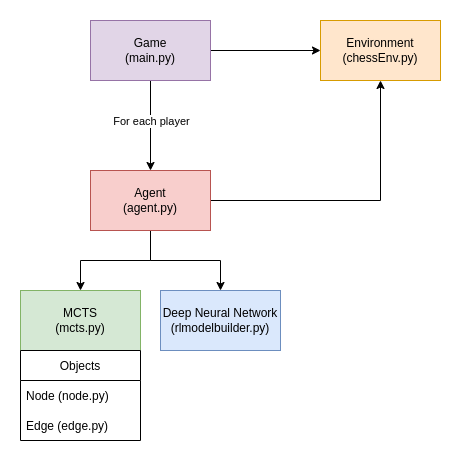

The diagram above was exported from draw.io. Its source (the exported page's mxGraphModel, read from the mxfile embedded in the PNG):
<mxGraphModel dx="1366" dy="809" grid="1" gridSize="10" guides="1" tooltips="1" connect="1" arrows="1" fold="1" page="1" pageScale="1" pageWidth="1169" pageHeight="827" math="0" shadow="0">
  <root>
    <mxCell id="0" />
    <mxCell id="1" parent="0" />
    <mxCell id="2" style="edgeStyle=orthogonalEdgeStyle;rounded=0;orthogonalLoop=1;jettySize=auto;html=1;entryX=0;entryY=0.5;entryDx=0;entryDy=0;" edge="1" source="5" target="10" parent="1">
      <mxGeometry relative="1" as="geometry" />
    </mxCell>
    <mxCell id="3" style="edgeStyle=orthogonalEdgeStyle;rounded=0;orthogonalLoop=1;jettySize=auto;html=1;entryX=0.5;entryY=0;entryDx=0;entryDy=0;" edge="1" source="5" target="9" parent="1">
      <mxGeometry relative="1" as="geometry" />
    </mxCell>
    <mxCell id="4" value="For each player" style="edgeLabel;html=1;align=center;verticalAlign=middle;resizable=0;points=[];" vertex="1" connectable="0" parent="3">
      <mxGeometry x="-0.2444" y="-1" relative="1" as="geometry">
        <mxPoint x="1" y="6" as="offset" />
      </mxGeometry>
    </mxCell>
    <mxCell id="5" value="Game&lt;br&gt;(main.py)" style="rounded=0;whiteSpace=wrap;html=1;fillColor=#e1d5e7;strokeColor=#9673a6;" vertex="1" parent="1">
      <mxGeometry x="310" y="750" width="120" height="60" as="geometry" />
    </mxCell>
    <mxCell id="6" style="edgeStyle=orthogonalEdgeStyle;rounded=0;orthogonalLoop=1;jettySize=auto;html=1;entryX=0.5;entryY=0;entryDx=0;entryDy=0;" edge="1" source="9" target="11" parent="1">
      <mxGeometry relative="1" as="geometry" />
    </mxCell>
    <mxCell id="7" style="edgeStyle=orthogonalEdgeStyle;rounded=0;orthogonalLoop=1;jettySize=auto;html=1;entryX=0.5;entryY=0;entryDx=0;entryDy=0;" edge="1" source="9" target="12" parent="1">
      <mxGeometry relative="1" as="geometry" />
    </mxCell>
    <mxCell id="8" style="edgeStyle=orthogonalEdgeStyle;rounded=0;orthogonalLoop=1;jettySize=auto;html=1;" edge="1" source="9" target="10" parent="1">
      <mxGeometry relative="1" as="geometry" />
    </mxCell>
    <mxCell id="9" value="Agent&lt;br&gt;(agent.py)" style="rounded=0;whiteSpace=wrap;html=1;fillColor=#f8cecc;strokeColor=#b85450;" vertex="1" parent="1">
      <mxGeometry x="310" y="900" width="120" height="60" as="geometry" />
    </mxCell>
    <mxCell id="10" value="Environment&lt;br&gt;(chessEnv.py)" style="rounded=0;whiteSpace=wrap;html=1;fillColor=#ffe6cc;strokeColor=#d79b00;" vertex="1" parent="1">
      <mxGeometry x="540" y="750" width="120" height="60" as="geometry" />
    </mxCell>
    <mxCell id="11" value="MCTS&lt;br&gt;(mcts.py)" style="rounded=0;whiteSpace=wrap;html=1;fillColor=#d5e8d4;strokeColor=#82b366;" vertex="1" parent="1">
      <mxGeometry x="240" y="1020" width="120" height="60" as="geometry" />
    </mxCell>
    <mxCell id="12" value="Deep Neural Network&lt;br&gt;(rlmodelbuilder.py)" style="rounded=0;whiteSpace=wrap;html=1;fillColor=#dae8fc;strokeColor=#6c8ebf;" vertex="1" parent="1">
      <mxGeometry x="380" y="1020" width="120" height="60" as="geometry" />
    </mxCell>
    <mxCell id="13" value="Objects" style="swimlane;fontStyle=0;childLayout=stackLayout;horizontal=1;startSize=30;horizontalStack=0;resizeParent=1;resizeParentMax=0;resizeLast=0;collapsible=1;marginBottom=0;" vertex="1" parent="1">
      <mxGeometry x="240" y="1080" width="120" height="90" as="geometry">
        <mxRectangle x="240" y="1080" width="70" height="30" as="alternateBounds" />
      </mxGeometry>
    </mxCell>
    <mxCell id="14" value="Node (node.py)" style="text;strokeColor=none;fillColor=none;align=left;verticalAlign=middle;spacingLeft=4;spacingRight=4;overflow=hidden;points=[[0,0.5],[1,0.5]];portConstraint=eastwest;rotatable=0;" vertex="1" parent="13">
      <mxGeometry y="30" width="120" height="30" as="geometry" />
    </mxCell>
    <mxCell id="15" value="Edge (edge.py)" style="text;strokeColor=none;fillColor=none;align=left;verticalAlign=middle;spacingLeft=4;spacingRight=4;overflow=hidden;points=[[0,0.5],[1,0.5]];portConstraint=eastwest;rotatable=0;" vertex="1" parent="13">
      <mxGeometry y="60" width="120" height="30" as="geometry" />
    </mxCell>
  </root>
</mxGraphModel>